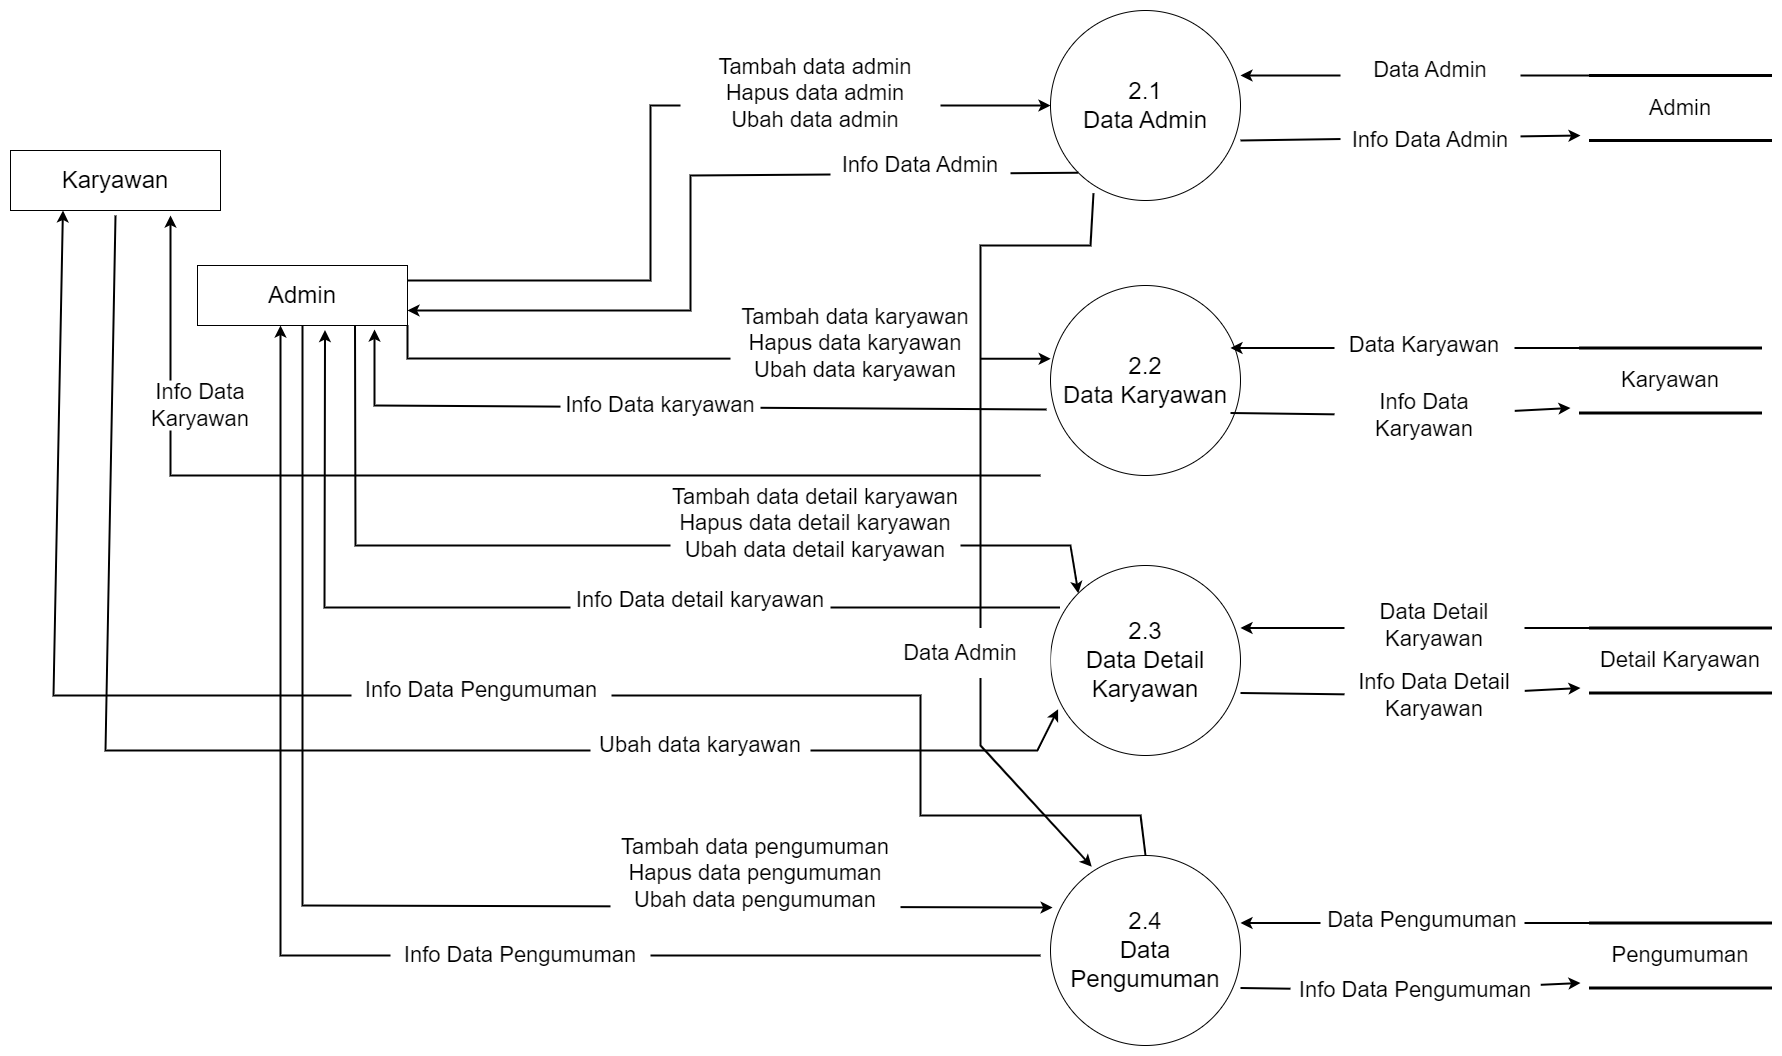

The diagram above was exported from draw.io. Its source (the exported page's mxGraphModel, read from the mxfile embedded in the PNG):
<mxGraphModel dx="1467" dy="860" grid="1" gridSize="10" guides="1" tooltips="1" connect="1" arrows="1" fold="1" page="1" pageScale="1" pageWidth="827" pageHeight="1169" math="0" shadow="0">
  <root>
    <mxCell id="0" />
    <mxCell id="1" parent="0" />
    <mxCell id="FvjXtOQ_QkUErJSiVcvd-2" value="&lt;font style=&quot;font-size: 24px&quot;&gt;Karyawan&lt;/font&gt;" style="rounded=0;whiteSpace=wrap;html=1;" vertex="1" parent="1">
      <mxGeometry x="640" y="355" width="210" height="60" as="geometry" />
    </mxCell>
    <mxCell id="FvjXtOQ_QkUErJSiVcvd-3" value="&lt;font style=&quot;font-size: 24px&quot;&gt;Admin&lt;/font&gt;" style="rounded=0;whiteSpace=wrap;html=1;" vertex="1" parent="1">
      <mxGeometry x="827" y="470" width="210" height="60" as="geometry" />
    </mxCell>
    <mxCell id="FvjXtOQ_QkUErJSiVcvd-4" value="&lt;font style=&quot;font-size: 24px&quot;&gt;2.1&lt;br&gt;Data Admin&lt;/font&gt;" style="ellipse;whiteSpace=wrap;html=1;aspect=fixed;fontSize=18;" vertex="1" parent="1">
      <mxGeometry x="1680" y="215" width="190" height="190" as="geometry" />
    </mxCell>
    <mxCell id="FvjXtOQ_QkUErJSiVcvd-5" value="&lt;font style=&quot;font-size: 24px&quot;&gt;2.2&lt;br&gt;Data Karyawan&lt;/font&gt;" style="ellipse;whiteSpace=wrap;html=1;aspect=fixed;fontSize=18;" vertex="1" parent="1">
      <mxGeometry x="1680" y="490" width="190" height="190" as="geometry" />
    </mxCell>
    <mxCell id="FvjXtOQ_QkUErJSiVcvd-6" value="&lt;font style=&quot;font-size: 24px&quot;&gt;2.3&lt;br&gt;Data Detail Karyawan&lt;/font&gt;" style="ellipse;whiteSpace=wrap;html=1;aspect=fixed;fontSize=18;" vertex="1" parent="1">
      <mxGeometry x="1680" y="770" width="190" height="190" as="geometry" />
    </mxCell>
    <mxCell id="FvjXtOQ_QkUErJSiVcvd-7" value="&lt;font style=&quot;font-size: 24px&quot;&gt;2.4&lt;br&gt;Data Pengumuman&lt;/font&gt;" style="ellipse;whiteSpace=wrap;html=1;aspect=fixed;fontSize=18;" vertex="1" parent="1">
      <mxGeometry x="1680" y="1060" width="190" height="190" as="geometry" />
    </mxCell>
    <mxCell id="FvjXtOQ_QkUErJSiVcvd-8" value="" style="endArrow=classic;html=1;rounded=0;fontSize=24;strokeWidth=2;exitX=1;exitY=0.25;exitDx=0;exitDy=0;entryX=0;entryY=0.5;entryDx=0;entryDy=0;" edge="1" parent="1" source="FvjXtOQ_QkUErJSiVcvd-3" target="FvjXtOQ_QkUErJSiVcvd-4">
      <mxGeometry width="50" height="50" relative="1" as="geometry">
        <mxPoint x="1230" y="560" as="sourcePoint" />
        <mxPoint x="1280" y="510" as="targetPoint" />
        <Array as="points">
          <mxPoint x="1280" y="485" />
          <mxPoint x="1280" y="310" />
        </Array>
      </mxGeometry>
    </mxCell>
    <mxCell id="FvjXtOQ_QkUErJSiVcvd-9" value="" style="endArrow=classic;html=1;rounded=0;fontSize=24;strokeWidth=2;entryX=1;entryY=0.75;entryDx=0;entryDy=0;exitX=0;exitY=1;exitDx=0;exitDy=0;" edge="1" parent="1" source="FvjXtOQ_QkUErJSiVcvd-4" target="FvjXtOQ_QkUErJSiVcvd-3">
      <mxGeometry width="50" height="50" relative="1" as="geometry">
        <mxPoint x="1350" y="650" as="sourcePoint" />
        <mxPoint x="1400" y="600" as="targetPoint" />
        <Array as="points">
          <mxPoint x="1320" y="380" />
          <mxPoint x="1320" y="515" />
        </Array>
      </mxGeometry>
    </mxCell>
    <mxCell id="FvjXtOQ_QkUErJSiVcvd-10" value="&lt;font style=&quot;font-size: 22px&quot;&gt;Admin&lt;/font&gt;" style="shape=partialRectangle;whiteSpace=wrap;html=1;left=0;right=0;fillColor=none;fontSize=18;strokeWidth=3;" vertex="1" parent="1">
      <mxGeometry x="2220" y="280" width="180" height="65" as="geometry" />
    </mxCell>
    <mxCell id="FvjXtOQ_QkUErJSiVcvd-11" value="" style="endArrow=classic;html=1;rounded=0;fontSize=22;exitX=0;exitY=0;exitDx=0;exitDy=0;strokeWidth=2;" edge="1" parent="1" source="FvjXtOQ_QkUErJSiVcvd-10">
      <mxGeometry width="50" height="50" relative="1" as="geometry">
        <mxPoint x="1650" y="240" as="sourcePoint" />
        <mxPoint x="1870" y="280" as="targetPoint" />
      </mxGeometry>
    </mxCell>
    <mxCell id="FvjXtOQ_QkUErJSiVcvd-12" value="" style="endArrow=classic;html=1;rounded=0;fontSize=22;strokeWidth=2;" edge="1" parent="1">
      <mxGeometry width="50" height="50" relative="1" as="geometry">
        <mxPoint x="1870" y="345" as="sourcePoint" />
        <mxPoint x="2210" y="340" as="targetPoint" />
      </mxGeometry>
    </mxCell>
    <mxCell id="FvjXtOQ_QkUErJSiVcvd-13" value="&lt;font style=&quot;font-size: 22px&quot;&gt;Data Admin&lt;/font&gt;" style="rounded=0;whiteSpace=wrap;html=1;fontSize=18;strokeWidth=0;strokeColor=none;" vertex="1" parent="1">
      <mxGeometry x="1970" y="250" width="180" height="50" as="geometry" />
    </mxCell>
    <mxCell id="FvjXtOQ_QkUErJSiVcvd-14" value="&lt;font style=&quot;font-size: 22px&quot;&gt;Info Data Admin&lt;/font&gt;" style="rounded=0;whiteSpace=wrap;html=1;fontSize=18;strokeWidth=0;strokeColor=none;" vertex="1" parent="1">
      <mxGeometry x="1970" y="320" width="180" height="50" as="geometry" />
    </mxCell>
    <mxCell id="FvjXtOQ_QkUErJSiVcvd-15" value="&lt;span style=&quot;font-size: 22px&quot;&gt;Karyawan&lt;/span&gt;" style="shape=partialRectangle;whiteSpace=wrap;html=1;left=0;right=0;fillColor=none;fontSize=18;strokeWidth=3;" vertex="1" parent="1">
      <mxGeometry x="2210" y="552.5" width="180" height="65" as="geometry" />
    </mxCell>
    <mxCell id="FvjXtOQ_QkUErJSiVcvd-16" value="" style="endArrow=classic;html=1;rounded=0;fontSize=22;exitX=0;exitY=0;exitDx=0;exitDy=0;strokeWidth=2;" edge="1" parent="1" source="FvjXtOQ_QkUErJSiVcvd-15">
      <mxGeometry width="50" height="50" relative="1" as="geometry">
        <mxPoint x="1640" y="512.5" as="sourcePoint" />
        <mxPoint x="1860" y="552.5" as="targetPoint" />
      </mxGeometry>
    </mxCell>
    <mxCell id="FvjXtOQ_QkUErJSiVcvd-17" value="" style="endArrow=classic;html=1;rounded=0;fontSize=22;strokeWidth=2;startArrow=none;" edge="1" parent="1" source="FvjXtOQ_QkUErJSiVcvd-19">
      <mxGeometry width="50" height="50" relative="1" as="geometry">
        <mxPoint x="1860" y="617.5" as="sourcePoint" />
        <mxPoint x="2200" y="612.5" as="targetPoint" />
      </mxGeometry>
    </mxCell>
    <mxCell id="FvjXtOQ_QkUErJSiVcvd-18" value="&lt;font style=&quot;font-size: 22px&quot;&gt;Data Karyawan&lt;/font&gt;" style="rounded=0;whiteSpace=wrap;html=1;fontSize=18;strokeWidth=0;strokeColor=none;" vertex="1" parent="1">
      <mxGeometry x="1964" y="525" width="180" height="50" as="geometry" />
    </mxCell>
    <mxCell id="FvjXtOQ_QkUErJSiVcvd-19" value="&lt;font style=&quot;font-size: 22px&quot;&gt;Info Data Karyawan&lt;/font&gt;" style="rounded=0;whiteSpace=wrap;html=1;fontSize=18;strokeWidth=0;strokeColor=none;" vertex="1" parent="1">
      <mxGeometry x="1964" y="595" width="180" height="50" as="geometry" />
    </mxCell>
    <mxCell id="FvjXtOQ_QkUErJSiVcvd-20" value="" style="endArrow=none;html=1;rounded=0;fontSize=22;strokeWidth=2;" edge="1" parent="1" target="FvjXtOQ_QkUErJSiVcvd-19">
      <mxGeometry width="50" height="50" relative="1" as="geometry">
        <mxPoint x="1860" y="617.5" as="sourcePoint" />
        <mxPoint x="2200" y="612.5" as="targetPoint" />
      </mxGeometry>
    </mxCell>
    <mxCell id="FvjXtOQ_QkUErJSiVcvd-21" value="&lt;font style=&quot;font-size: 22px&quot;&gt;Tambah data siswa&lt;br&gt;Hapus data siswa&lt;br&gt;Ubah data siswa&lt;/font&gt;" style="rounded=0;whiteSpace=wrap;html=1;fontSize=18;strokeWidth=0;strokeColor=none;" vertex="1" parent="1">
      <mxGeometry x="1310" y="230" width="250" height="115" as="geometry" />
    </mxCell>
    <mxCell id="FvjXtOQ_QkUErJSiVcvd-22" value="&lt;font style=&quot;font-size: 22px&quot;&gt;Tambah data admin&lt;br&gt;Hapus data admin&lt;br&gt;Ubah data admin&lt;/font&gt;" style="rounded=0;whiteSpace=wrap;html=1;fontSize=18;strokeWidth=0;strokeColor=none;" vertex="1" parent="1">
      <mxGeometry x="1320" y="240" width="250" height="115" as="geometry" />
    </mxCell>
    <mxCell id="FvjXtOQ_QkUErJSiVcvd-23" value="&lt;font style=&quot;font-size: 22px&quot;&gt;Info Data Admin&lt;/font&gt;" style="rounded=0;whiteSpace=wrap;html=1;fontSize=18;strokeWidth=0;strokeColor=none;" vertex="1" parent="1">
      <mxGeometry x="1460" y="345" width="180" height="50" as="geometry" />
    </mxCell>
    <mxCell id="FvjXtOQ_QkUErJSiVcvd-24" value="" style="endArrow=classic;html=1;rounded=0;fontSize=22;strokeWidth=2;exitX=1;exitY=1;exitDx=0;exitDy=0;entryX=0.001;entryY=0.386;entryDx=0;entryDy=0;entryPerimeter=0;" edge="1" parent="1" source="FvjXtOQ_QkUErJSiVcvd-3" target="FvjXtOQ_QkUErJSiVcvd-5">
      <mxGeometry width="50" height="50" relative="1" as="geometry">
        <mxPoint x="1250" y="670" as="sourcePoint" />
        <mxPoint x="1300" y="620" as="targetPoint" />
        <Array as="points">
          <mxPoint x="1037" y="563" />
        </Array>
      </mxGeometry>
    </mxCell>
    <mxCell id="FvjXtOQ_QkUErJSiVcvd-25" value="" style="endArrow=classic;html=1;rounded=0;fontSize=22;strokeWidth=2;exitX=-0.021;exitY=0.653;exitDx=0;exitDy=0;exitPerimeter=0;entryX=0.843;entryY=1.067;entryDx=0;entryDy=0;entryPerimeter=0;" edge="1" parent="1" source="FvjXtOQ_QkUErJSiVcvd-5" target="FvjXtOQ_QkUErJSiVcvd-3">
      <mxGeometry width="50" height="50" relative="1" as="geometry">
        <mxPoint x="1170" y="450" as="sourcePoint" />
        <mxPoint x="1220" y="400" as="targetPoint" />
        <Array as="points">
          <mxPoint x="1004" y="610" />
        </Array>
      </mxGeometry>
    </mxCell>
    <mxCell id="FvjXtOQ_QkUErJSiVcvd-26" value="&lt;font style=&quot;font-size: 22px&quot;&gt;Tambah data karyawan&lt;br&gt;Hapus data karyawan&lt;br&gt;Ubah data karyawan&lt;/font&gt;" style="rounded=0;whiteSpace=wrap;html=1;fontSize=18;strokeWidth=0;strokeColor=none;" vertex="1" parent="1">
      <mxGeometry x="1360" y="490" width="250" height="115" as="geometry" />
    </mxCell>
    <mxCell id="FvjXtOQ_QkUErJSiVcvd-27" value="&lt;font style=&quot;font-size: 22px&quot;&gt;Info Data karyawan&lt;/font&gt;" style="rounded=0;whiteSpace=wrap;html=1;fontSize=18;strokeWidth=0;strokeColor=none;" vertex="1" parent="1">
      <mxGeometry x="1190" y="585" width="200" height="50" as="geometry" />
    </mxCell>
    <mxCell id="FvjXtOQ_QkUErJSiVcvd-28" value="" style="endArrow=classic;html=1;rounded=0;fontSize=22;strokeWidth=2;exitX=0.75;exitY=1;exitDx=0;exitDy=0;entryX=0;entryY=0;entryDx=0;entryDy=0;" edge="1" parent="1" source="FvjXtOQ_QkUErJSiVcvd-3" target="FvjXtOQ_QkUErJSiVcvd-6">
      <mxGeometry width="50" height="50" relative="1" as="geometry">
        <mxPoint x="1290" y="330" as="sourcePoint" />
        <mxPoint x="1340" y="280" as="targetPoint" />
        <Array as="points">
          <mxPoint x="985" y="750" />
          <mxPoint x="1700" y="750" />
        </Array>
      </mxGeometry>
    </mxCell>
    <mxCell id="FvjXtOQ_QkUErJSiVcvd-29" value="" style="endArrow=classic;html=1;rounded=0;fontSize=22;strokeWidth=2;exitX=0.05;exitY=0.221;exitDx=0;exitDy=0;exitPerimeter=0;entryX=0.607;entryY=1.075;entryDx=0;entryDy=0;entryPerimeter=0;" edge="1" parent="1" source="FvjXtOQ_QkUErJSiVcvd-6" target="FvjXtOQ_QkUErJSiVcvd-3">
      <mxGeometry width="50" height="50" relative="1" as="geometry">
        <mxPoint x="1290" y="330" as="sourcePoint" />
        <mxPoint x="1340" y="280" as="targetPoint" />
        <Array as="points">
          <mxPoint x="954" y="812" />
        </Array>
      </mxGeometry>
    </mxCell>
    <mxCell id="FvjXtOQ_QkUErJSiVcvd-31" value="&lt;font style=&quot;font-size: 22px&quot;&gt;Tambah data detail karyawan&lt;br&gt;Hapus data detail karyawan&lt;br&gt;Ubah data detail karyawan&lt;/font&gt;" style="rounded=0;whiteSpace=wrap;html=1;fontSize=18;strokeWidth=0;strokeColor=none;" vertex="1" parent="1">
      <mxGeometry x="1300" y="670" width="290" height="115" as="geometry" />
    </mxCell>
    <mxCell id="FvjXtOQ_QkUErJSiVcvd-32" value="&lt;font style=&quot;font-size: 22px&quot;&gt;Info Data detail karyawan&lt;/font&gt;" style="rounded=0;whiteSpace=wrap;html=1;fontSize=18;strokeWidth=0;strokeColor=none;" vertex="1" parent="1">
      <mxGeometry x="1200" y="780" width="260" height="50" as="geometry" />
    </mxCell>
    <mxCell id="FvjXtOQ_QkUErJSiVcvd-33" value="" style="endArrow=classic;html=1;rounded=0;fontSize=22;strokeWidth=2;exitX=0.5;exitY=1;exitDx=0;exitDy=0;entryX=0.011;entryY=0.274;entryDx=0;entryDy=0;entryPerimeter=0;" edge="1" parent="1" source="FvjXtOQ_QkUErJSiVcvd-3" target="FvjXtOQ_QkUErJSiVcvd-7">
      <mxGeometry width="50" height="50" relative="1" as="geometry">
        <mxPoint x="1290" y="1060" as="sourcePoint" />
        <mxPoint x="1340" y="1010" as="targetPoint" />
        <Array as="points">
          <mxPoint x="932" y="1110" />
        </Array>
      </mxGeometry>
    </mxCell>
    <mxCell id="FvjXtOQ_QkUErJSiVcvd-34" value="" style="endArrow=classic;html=1;rounded=0;fontSize=22;strokeWidth=2;entryX=0;entryY=0.5;entryDx=0;entryDy=0;" edge="1" parent="1">
      <mxGeometry width="50" height="50" relative="1" as="geometry">
        <mxPoint x="1670" y="1160" as="sourcePoint" />
        <mxPoint x="910" y="530" as="targetPoint" />
        <Array as="points">
          <mxPoint x="910" y="1160" />
        </Array>
      </mxGeometry>
    </mxCell>
    <mxCell id="FvjXtOQ_QkUErJSiVcvd-35" value="&lt;font style=&quot;font-size: 22px&quot;&gt;Tambah data pengumuman&lt;br&gt;Hapus data pengumuman&lt;br&gt;Ubah data pengumuman&lt;/font&gt;" style="rounded=0;whiteSpace=wrap;html=1;fontSize=18;strokeWidth=0;strokeColor=none;" vertex="1" parent="1">
      <mxGeometry x="1240" y="1020" width="290" height="115" as="geometry" />
    </mxCell>
    <mxCell id="FvjXtOQ_QkUErJSiVcvd-36" value="&lt;font style=&quot;font-size: 22px&quot;&gt;Info Data Pengumuman&lt;/font&gt;" style="rounded=0;whiteSpace=wrap;html=1;fontSize=18;strokeWidth=0;strokeColor=none;" vertex="1" parent="1">
      <mxGeometry x="1020" y="1135" width="260" height="50" as="geometry" />
    </mxCell>
    <mxCell id="FvjXtOQ_QkUErJSiVcvd-37" value="" style="endArrow=classic;html=1;rounded=0;fontSize=22;strokeWidth=2;exitX=0.226;exitY=0.961;exitDx=0;exitDy=0;exitPerimeter=0;entryX=0.217;entryY=0.059;entryDx=0;entryDy=0;entryPerimeter=0;" edge="1" parent="1" source="FvjXtOQ_QkUErJSiVcvd-4" target="FvjXtOQ_QkUErJSiVcvd-7">
      <mxGeometry width="50" height="50" relative="1" as="geometry">
        <mxPoint x="1310" y="1260" as="sourcePoint" />
        <mxPoint x="1640" y="930" as="targetPoint" />
        <Array as="points">
          <mxPoint x="1720" y="450" />
          <mxPoint x="1610" y="450" />
          <mxPoint x="1610" y="950" />
        </Array>
      </mxGeometry>
    </mxCell>
    <mxCell id="FvjXtOQ_QkUErJSiVcvd-39" value="" style="endArrow=classic;html=1;rounded=0;fontSize=22;strokeWidth=2;" edge="1" parent="1">
      <mxGeometry width="50" height="50" relative="1" as="geometry">
        <mxPoint x="1670" y="680" as="sourcePoint" />
        <mxPoint x="800" y="420" as="targetPoint" />
        <Array as="points">
          <mxPoint x="800" y="680" />
        </Array>
      </mxGeometry>
    </mxCell>
    <mxCell id="FvjXtOQ_QkUErJSiVcvd-40" value="" style="endArrow=classic;html=1;rounded=0;fontSize=22;strokeWidth=2;exitX=0.5;exitY=0;exitDx=0;exitDy=0;entryX=0.25;entryY=1;entryDx=0;entryDy=0;" edge="1" parent="1" source="FvjXtOQ_QkUErJSiVcvd-7" target="FvjXtOQ_QkUErJSiVcvd-2">
      <mxGeometry width="50" height="50" relative="1" as="geometry">
        <mxPoint x="1310" y="1260" as="sourcePoint" />
        <mxPoint x="1360" y="1210" as="targetPoint" />
        <Array as="points">
          <mxPoint x="1770" y="1020" />
          <mxPoint x="1550" y="1020" />
          <mxPoint x="1550" y="900" />
          <mxPoint x="683" y="900" />
        </Array>
      </mxGeometry>
    </mxCell>
    <mxCell id="FvjXtOQ_QkUErJSiVcvd-41" value="&lt;font style=&quot;font-size: 22px&quot;&gt;Info Data Karyawan&lt;/font&gt;" style="rounded=0;whiteSpace=wrap;html=1;fontSize=18;strokeWidth=0;strokeColor=none;" vertex="1" parent="1">
      <mxGeometry x="760" y="585" width="140" height="50" as="geometry" />
    </mxCell>
    <mxCell id="FvjXtOQ_QkUErJSiVcvd-42" value="&lt;font style=&quot;font-size: 22px&quot;&gt;Info Data Pengumuman&lt;/font&gt;" style="rounded=0;whiteSpace=wrap;html=1;fontSize=18;strokeWidth=0;strokeColor=none;" vertex="1" parent="1">
      <mxGeometry x="981" y="870" width="260" height="50" as="geometry" />
    </mxCell>
    <mxCell id="FvjXtOQ_QkUErJSiVcvd-44" value="&lt;font style=&quot;font-size: 22px&quot;&gt;Data Admin&lt;/font&gt;" style="rounded=0;whiteSpace=wrap;html=1;fontSize=18;strokeWidth=0;strokeColor=none;" vertex="1" parent="1">
      <mxGeometry x="1500" y="832.5" width="180" height="50" as="geometry" />
    </mxCell>
    <mxCell id="FvjXtOQ_QkUErJSiVcvd-46" value="&lt;span style=&quot;font-size: 22px&quot;&gt;Detail Karyawan&lt;/span&gt;" style="shape=partialRectangle;whiteSpace=wrap;html=1;left=0;right=0;fillColor=none;fontSize=18;strokeWidth=3;" vertex="1" parent="1">
      <mxGeometry x="2220" y="832.5" width="180" height="65" as="geometry" />
    </mxCell>
    <mxCell id="FvjXtOQ_QkUErJSiVcvd-47" value="" style="endArrow=classic;html=1;rounded=0;fontSize=22;exitX=0;exitY=0;exitDx=0;exitDy=0;strokeWidth=2;" edge="1" parent="1" source="FvjXtOQ_QkUErJSiVcvd-46">
      <mxGeometry width="50" height="50" relative="1" as="geometry">
        <mxPoint x="1650" y="792.5" as="sourcePoint" />
        <mxPoint x="1869.9999999999995" y="832.5" as="targetPoint" />
      </mxGeometry>
    </mxCell>
    <mxCell id="FvjXtOQ_QkUErJSiVcvd-48" value="" style="endArrow=classic;html=1;rounded=0;fontSize=22;strokeWidth=2;startArrow=none;" edge="1" parent="1" source="FvjXtOQ_QkUErJSiVcvd-50">
      <mxGeometry width="50" height="50" relative="1" as="geometry">
        <mxPoint x="1870" y="897.5" as="sourcePoint" />
        <mxPoint x="2209.9999999999995" y="892.5" as="targetPoint" />
      </mxGeometry>
    </mxCell>
    <mxCell id="FvjXtOQ_QkUErJSiVcvd-49" value="&lt;font style=&quot;font-size: 22px&quot;&gt;Data Detail Karyawan&lt;/font&gt;" style="rounded=0;whiteSpace=wrap;html=1;fontSize=18;strokeWidth=0;strokeColor=none;" vertex="1" parent="1">
      <mxGeometry x="1974" y="805" width="180" height="50" as="geometry" />
    </mxCell>
    <mxCell id="FvjXtOQ_QkUErJSiVcvd-50" value="&lt;font style=&quot;font-size: 22px&quot;&gt;Info Data Detail Karyawan&lt;/font&gt;" style="rounded=0;whiteSpace=wrap;html=1;fontSize=18;strokeWidth=0;strokeColor=none;" vertex="1" parent="1">
      <mxGeometry x="1974" y="875" width="180" height="50" as="geometry" />
    </mxCell>
    <mxCell id="FvjXtOQ_QkUErJSiVcvd-51" value="" style="endArrow=none;html=1;rounded=0;fontSize=22;strokeWidth=2;" edge="1" parent="1" target="FvjXtOQ_QkUErJSiVcvd-50">
      <mxGeometry width="50" height="50" relative="1" as="geometry">
        <mxPoint x="1869.9999999999995" y="897.5" as="sourcePoint" />
        <mxPoint x="2210" y="892.5" as="targetPoint" />
      </mxGeometry>
    </mxCell>
    <mxCell id="FvjXtOQ_QkUErJSiVcvd-52" value="&lt;span style=&quot;font-size: 22px&quot;&gt;Pengumuman&lt;/span&gt;" style="shape=partialRectangle;whiteSpace=wrap;html=1;left=0;right=0;fillColor=none;fontSize=18;strokeWidth=3;" vertex="1" parent="1">
      <mxGeometry x="2220" y="1127.5" width="180" height="65" as="geometry" />
    </mxCell>
    <mxCell id="FvjXtOQ_QkUErJSiVcvd-53" value="" style="endArrow=classic;html=1;rounded=0;fontSize=22;exitX=0;exitY=0;exitDx=0;exitDy=0;strokeWidth=2;" edge="1" parent="1" source="FvjXtOQ_QkUErJSiVcvd-52">
      <mxGeometry width="50" height="50" relative="1" as="geometry">
        <mxPoint x="1650" y="1087.5" as="sourcePoint" />
        <mxPoint x="1869.9999999999995" y="1127.5" as="targetPoint" />
      </mxGeometry>
    </mxCell>
    <mxCell id="FvjXtOQ_QkUErJSiVcvd-54" value="" style="endArrow=classic;html=1;rounded=0;fontSize=22;strokeWidth=2;startArrow=none;" edge="1" parent="1" source="FvjXtOQ_QkUErJSiVcvd-56">
      <mxGeometry width="50" height="50" relative="1" as="geometry">
        <mxPoint x="1870" y="1192.5" as="sourcePoint" />
        <mxPoint x="2209.9999999999995" y="1187.5" as="targetPoint" />
      </mxGeometry>
    </mxCell>
    <mxCell id="FvjXtOQ_QkUErJSiVcvd-55" value="&lt;font style=&quot;font-size: 22px&quot;&gt;Data Pengumuman&lt;/font&gt;" style="rounded=0;whiteSpace=wrap;html=1;fontSize=18;strokeWidth=0;strokeColor=none;" vertex="1" parent="1">
      <mxGeometry x="1950" y="1100" width="204" height="50" as="geometry" />
    </mxCell>
    <mxCell id="FvjXtOQ_QkUErJSiVcvd-56" value="&lt;font style=&quot;font-size: 22px&quot;&gt;Info Data Pengumuman&lt;/font&gt;" style="rounded=0;whiteSpace=wrap;html=1;fontSize=18;strokeWidth=0;strokeColor=none;" vertex="1" parent="1">
      <mxGeometry x="1920" y="1170" width="250" height="50" as="geometry" />
    </mxCell>
    <mxCell id="FvjXtOQ_QkUErJSiVcvd-57" value="" style="endArrow=none;html=1;rounded=0;fontSize=22;strokeWidth=2;" edge="1" parent="1" target="FvjXtOQ_QkUErJSiVcvd-56">
      <mxGeometry width="50" height="50" relative="1" as="geometry">
        <mxPoint x="1869.9999999999995" y="1192.5" as="sourcePoint" />
        <mxPoint x="2210" y="1187.5" as="targetPoint" />
      </mxGeometry>
    </mxCell>
    <mxCell id="FvjXtOQ_QkUErJSiVcvd-59" value="" style="endArrow=classic;html=1;rounded=0;fontSize=22;strokeWidth=2;entryX=0.04;entryY=0.756;entryDx=0;entryDy=0;entryPerimeter=0;" edge="1" parent="1" target="FvjXtOQ_QkUErJSiVcvd-6">
      <mxGeometry width="50" height="50" relative="1" as="geometry">
        <mxPoint x="745" y="420" as="sourcePoint" />
        <mxPoint x="1667" y="925" as="targetPoint" />
        <Array as="points">
          <mxPoint x="735" y="955" />
          <mxPoint x="1667" y="955" />
        </Array>
      </mxGeometry>
    </mxCell>
    <mxCell id="FvjXtOQ_QkUErJSiVcvd-61" value="&lt;font style=&quot;font-size: 22px&quot;&gt;Ubah data karyawan&lt;/font&gt;" style="rounded=0;whiteSpace=wrap;html=1;fontSize=18;strokeWidth=0;strokeColor=none;" vertex="1" parent="1">
      <mxGeometry x="1220" y="925" width="220" height="50" as="geometry" />
    </mxCell>
  </root>
</mxGraphModel>